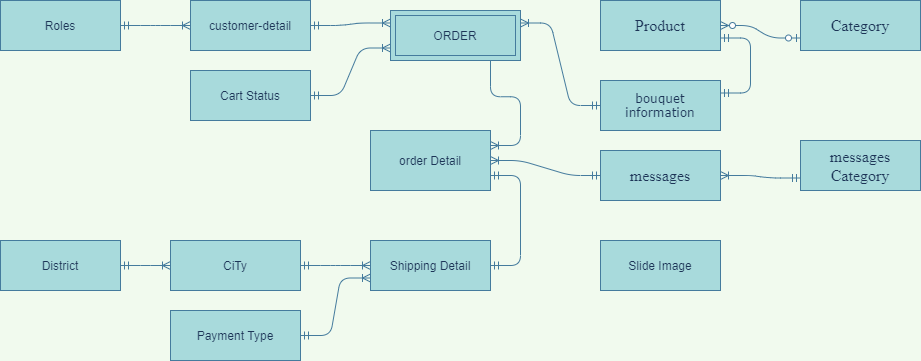

The diagram above was exported from draw.io. Its source (the exported page's mxGraphModel, read from the mxfile embedded in the PNG):
<mxGraphModel dx="2194" dy="834" grid="1" gridSize="10" guides="1" tooltips="1" connect="1" arrows="1" fold="1" page="1" pageScale="1" pageWidth="850" pageHeight="1100" background="#F1FAEE" math="0" shadow="0">
  <root>
    <mxCell id="0" />
    <mxCell id="1" parent="0" />
    <mxCell id="i2o-3k7WN3Kmbr3hyVa3-1" value="customer-detail" style="whiteSpace=wrap;html=1;align=center;rounded=0;sketch=0;fontColor=#1D3557;strokeColor=#457B9D;fillColor=#A8DADC;" parent="1" vertex="1">
      <mxGeometry x="160" y="210" width="120" height="50" as="geometry" />
    </mxCell>
    <mxCell id="i2o-3k7WN3Kmbr3hyVa3-3" value="&lt;p class=&quot;MsoNormal&quot;&gt;&lt;span style=&quot;font-family: &amp;#34;verdana&amp;#34; , sans-serif&quot;&gt;bouquet&lt;br/&gt;information&lt;/span&gt;&lt;/p&gt;" style="whiteSpace=wrap;html=1;align=center;rounded=0;sketch=0;fontColor=#1D3557;strokeColor=#457B9D;fillColor=#A8DADC;" parent="1" vertex="1">
      <mxGeometry x="570" y="290" width="120" height="50" as="geometry" />
    </mxCell>
    <mxCell id="i2o-3k7WN3Kmbr3hyVa3-4" value="&lt;p class=&quot;MsoNormal&quot;&gt;&lt;span style=&quot;font-size: 12.0pt ; font-family: &amp;#34;times new roman&amp;#34; , serif&quot;&gt;messages&lt;/span&gt;&lt;span style=&quot;font-family: &amp;#34;verdana&amp;#34; , sans-serif&quot;&gt;&lt;br&gt;&lt;/span&gt;&lt;/p&gt;" style="whiteSpace=wrap;html=1;align=center;rounded=0;sketch=0;fontColor=#1D3557;strokeColor=#457B9D;fillColor=#A8DADC;" parent="1" vertex="1">
      <mxGeometry x="570" y="360" width="120" height="50" as="geometry" />
    </mxCell>
    <mxCell id="i2o-3k7WN3Kmbr3hyVa3-6" value="&lt;p class=&quot;MsoNormal&quot;&gt;&lt;font face=&quot;times new roman, serif&quot;&gt;&lt;span style=&quot;font-size: 16px&quot;&gt;Category&lt;/span&gt;&lt;/font&gt;&lt;/p&gt;" style="whiteSpace=wrap;html=1;align=center;rounded=0;sketch=0;fontColor=#1D3557;strokeColor=#457B9D;fillColor=#A8DADC;" parent="1" vertex="1">
      <mxGeometry x="770" y="210" width="120" height="50" as="geometry" />
    </mxCell>
    <mxCell id="i2o-3k7WN3Kmbr3hyVa3-7" value="&lt;p class=&quot;MsoNormal&quot;&gt;&lt;font face=&quot;times new roman, serif&quot;&gt;&lt;span style=&quot;font-size: 16px&quot;&gt;Product&lt;/span&gt;&lt;/font&gt;&lt;/p&gt;" style="whiteSpace=wrap;html=1;align=center;rounded=0;sketch=0;fontColor=#1D3557;strokeColor=#457B9D;fillColor=#A8DADC;" parent="1" vertex="1">
      <mxGeometry x="570" y="210" width="120" height="50" as="geometry" />
    </mxCell>
    <mxCell id="i2o-3k7WN3Kmbr3hyVa3-8" value="" style="edgeStyle=entityRelationEdgeStyle;fontSize=12;html=1;endArrow=ERzeroToMany;startArrow=ERzeroToOne;fontColor=#1D3557;strokeColor=#457B9D;fillColor=#A8DADC;exitX=0;exitY=0.75;exitDx=0;exitDy=0;entryX=1;entryY=0.5;entryDx=0;entryDy=0;labelBackgroundColor=#F1FAEE;" parent="1" source="i2o-3k7WN3Kmbr3hyVa3-6" target="i2o-3k7WN3Kmbr3hyVa3-7" edge="1">
      <mxGeometry width="100" height="100" relative="1" as="geometry">
        <mxPoint x="700" y="360" as="sourcePoint" />
        <mxPoint x="570" y="235" as="targetPoint" />
      </mxGeometry>
    </mxCell>
    <mxCell id="i2o-3k7WN3Kmbr3hyVa3-10" value="" style="edgeStyle=entityRelationEdgeStyle;fontSize=12;html=1;endArrow=ERmandOne;startArrow=ERmandOne;fontColor=#1D3557;fillColor=#A8DADC;rounded=1;entryX=1;entryY=0.75;entryDx=0;entryDy=0;exitX=1;exitY=0.25;exitDx=0;exitDy=0;strokeColor=#457B9D;labelBackgroundColor=#F1FAEE;" parent="1" source="i2o-3k7WN3Kmbr3hyVa3-3" target="i2o-3k7WN3Kmbr3hyVa3-7" edge="1">
      <mxGeometry width="100" height="100" relative="1" as="geometry">
        <mxPoint x="730" y="330" as="sourcePoint" />
        <mxPoint x="630" y="260" as="targetPoint" />
      </mxGeometry>
    </mxCell>
    <mxCell id="i2o-3k7WN3Kmbr3hyVa3-14" value="&lt;p class=&quot;MsoNormal&quot;&gt;&lt;span style=&quot;font-size: 12.0pt ; font-family: &amp;#34;times new roman&amp;#34; , serif&quot;&gt;messages Category&lt;/span&gt;&lt;span style=&quot;font-family: &amp;#34;verdana&amp;#34; , sans-serif&quot;&gt;&lt;br&gt;&lt;/span&gt;&lt;/p&gt;" style="whiteSpace=wrap;html=1;align=center;rounded=0;sketch=0;fontColor=#1D3557;strokeColor=#457B9D;fillColor=#A8DADC;" parent="1" vertex="1">
      <mxGeometry x="770" y="350" width="120" height="50" as="geometry" />
    </mxCell>
    <mxCell id="i2o-3k7WN3Kmbr3hyVa3-15" value="" style="edgeStyle=entityRelationEdgeStyle;fontSize=12;html=1;endArrow=ERoneToMany;startArrow=ERmandOne;fontColor=#1D3557;strokeColor=#457B9D;fillColor=#A8DADC;entryX=1;entryY=0.5;entryDx=0;entryDy=0;exitX=0;exitY=0.75;exitDx=0;exitDy=0;labelBackgroundColor=#F1FAEE;" parent="1" source="i2o-3k7WN3Kmbr3hyVa3-14" target="i2o-3k7WN3Kmbr3hyVa3-4" edge="1">
      <mxGeometry width="100" height="100" relative="1" as="geometry">
        <mxPoint x="650" y="120" as="sourcePoint" />
        <mxPoint x="470" y="200" as="targetPoint" />
      </mxGeometry>
    </mxCell>
    <mxCell id="i2o-3k7WN3Kmbr3hyVa3-17" value="District" style="whiteSpace=wrap;html=1;align=center;rounded=0;sketch=0;fontColor=#1D3557;strokeColor=#457B9D;fillColor=#A8DADC;" parent="1" vertex="1">
      <mxGeometry x="-30" y="450" width="120" height="50" as="geometry" />
    </mxCell>
    <mxCell id="i2o-3k7WN3Kmbr3hyVa3-18" value="CiTy" style="whiteSpace=wrap;html=1;align=center;rounded=0;sketch=0;fontColor=#1D3557;strokeColor=#457B9D;fillColor=#A8DADC;" parent="1" vertex="1">
      <mxGeometry x="140" y="450" width="130" height="50" as="geometry" />
    </mxCell>
    <mxCell id="i2o-3k7WN3Kmbr3hyVa3-19" value="" style="edgeStyle=entityRelationEdgeStyle;fontSize=12;html=1;endArrow=ERoneToMany;startArrow=ERmandOne;fontColor=#1D3557;strokeColor=#457B9D;fillColor=#A8DADC;entryX=0;entryY=0.5;entryDx=0;entryDy=0;exitX=1;exitY=0.5;exitDx=0;exitDy=0;labelBackgroundColor=#F1FAEE;" parent="1" source="i2o-3k7WN3Kmbr3hyVa3-17" target="i2o-3k7WN3Kmbr3hyVa3-18" edge="1">
      <mxGeometry width="100" height="100" relative="1" as="geometry">
        <mxPoint x="660" y="110" as="sourcePoint" />
        <mxPoint x="610" y="100" as="targetPoint" />
      </mxGeometry>
    </mxCell>
    <mxCell id="i2o-3k7WN3Kmbr3hyVa3-20" value="Cart Status" style="whiteSpace=wrap;html=1;align=center;rounded=0;sketch=0;fontColor=#1D3557;strokeColor=#457B9D;fillColor=#A8DADC;" parent="1" vertex="1">
      <mxGeometry x="160" y="280" width="120" height="50" as="geometry" />
    </mxCell>
    <mxCell id="i2o-3k7WN3Kmbr3hyVa3-21" value="Roles" style="whiteSpace=wrap;html=1;align=center;rounded=0;sketch=0;fontColor=#1D3557;strokeColor=#457B9D;fillColor=#A8DADC;" parent="1" vertex="1">
      <mxGeometry x="-30" y="210" width="120" height="50" as="geometry" />
    </mxCell>
    <mxCell id="i2o-3k7WN3Kmbr3hyVa3-23" value="order Detail" style="whiteSpace=wrap;html=1;align=center;rounded=0;sketch=0;fontColor=#1D3557;strokeColor=#457B9D;fillColor=#A8DADC;" parent="1" vertex="1">
      <mxGeometry x="340" y="340" width="120" height="60" as="geometry" />
    </mxCell>
    <mxCell id="i2o-3k7WN3Kmbr3hyVa3-26" value="Slide Image" style="whiteSpace=wrap;html=1;align=center;rounded=0;sketch=0;fontColor=#1D3557;strokeColor=#457B9D;fillColor=#A8DADC;" parent="1" vertex="1">
      <mxGeometry x="570" y="450" width="120" height="50" as="geometry" />
    </mxCell>
    <mxCell id="i2o-3k7WN3Kmbr3hyVa3-27" value="" style="edgeStyle=entityRelationEdgeStyle;fontSize=12;html=1;endArrow=ERoneToMany;startArrow=ERmandOne;fontColor=#1D3557;strokeColor=#457B9D;fillColor=#A8DADC;entryX=1;entryY=0.25;entryDx=0;entryDy=0;labelBackgroundColor=#F1FAEE;" parent="1" source="i2o-3k7WN3Kmbr3hyVa3-3" target="vRk3gIPyjzG7p50UMaj8-3" edge="1">
      <mxGeometry width="100" height="100" relative="1" as="geometry">
        <mxPoint x="700" y="87.5" as="sourcePoint" />
        <mxPoint x="480" y="260" as="targetPoint" />
      </mxGeometry>
    </mxCell>
    <mxCell id="i2o-3k7WN3Kmbr3hyVa3-28" value="" style="edgeStyle=entityRelationEdgeStyle;fontSize=12;html=1;endArrow=ERoneToMany;startArrow=ERmandOne;fontColor=#1D3557;strokeColor=#457B9D;fillColor=#A8DADC;entryX=0;entryY=0.25;entryDx=0;entryDy=0;exitX=1;exitY=0.5;exitDx=0;exitDy=0;labelBackgroundColor=#F1FAEE;" parent="1" source="i2o-3k7WN3Kmbr3hyVa3-1" target="vRk3gIPyjzG7p50UMaj8-3" edge="1">
      <mxGeometry width="100" height="100" relative="1" as="geometry">
        <mxPoint x="550" y="325" as="sourcePoint" />
        <mxPoint x="330" y="265" as="targetPoint" />
      </mxGeometry>
    </mxCell>
    <mxCell id="i2o-3k7WN3Kmbr3hyVa3-29" value="" style="edgeStyle=entityRelationEdgeStyle;fontSize=12;html=1;endArrow=ERoneToMany;startArrow=ERmandOne;fontColor=#1D3557;strokeColor=#457B9D;fillColor=#A8DADC;entryX=0;entryY=0.5;entryDx=0;entryDy=0;exitX=1;exitY=0.5;exitDx=0;exitDy=0;labelBackgroundColor=#F1FAEE;" parent="1" source="i2o-3k7WN3Kmbr3hyVa3-21" target="i2o-3k7WN3Kmbr3hyVa3-1" edge="1">
      <mxGeometry width="100" height="100" relative="1" as="geometry">
        <mxPoint y="210" as="sourcePoint" />
        <mxPoint x="60" y="195" as="targetPoint" />
      </mxGeometry>
    </mxCell>
    <mxCell id="i2o-3k7WN3Kmbr3hyVa3-30" value="" style="edgeStyle=entityRelationEdgeStyle;fontSize=12;html=1;endArrow=ERoneToMany;startArrow=ERmandOne;fontColor=#1D3557;strokeColor=#457B9D;fillColor=#A8DADC;entryX=0;entryY=0.75;entryDx=0;entryDy=0;exitX=1;exitY=0.5;exitDx=0;exitDy=0;labelBackgroundColor=#F1FAEE;" parent="1" source="i2o-3k7WN3Kmbr3hyVa3-20" target="vRk3gIPyjzG7p50UMaj8-3" edge="1">
      <mxGeometry width="100" height="100" relative="1" as="geometry">
        <mxPoint x="580" y="325" as="sourcePoint" />
        <mxPoint x="330" y="277.5" as="targetPoint" />
      </mxGeometry>
    </mxCell>
    <mxCell id="vRk3gIPyjzG7p50UMaj8-1" value="" style="edgeStyle=entityRelationEdgeStyle;fontSize=12;html=1;endArrow=ERoneToMany;startArrow=ERmandOne;fontColor=#1D3557;strokeColor=#457B9D;fillColor=#A8DADC;exitX=1;exitY=0.75;exitDx=0;exitDy=0;labelBackgroundColor=#F1FAEE;entryX=1;entryY=0.25;entryDx=0;entryDy=0;" edge="1" parent="1" source="vRk3gIPyjzG7p50UMaj8-3" target="i2o-3k7WN3Kmbr3hyVa3-23">
      <mxGeometry width="100" height="100" relative="1" as="geometry">
        <mxPoint x="470" y="310" as="sourcePoint" />
        <mxPoint x="460" y="355" as="targetPoint" />
      </mxGeometry>
    </mxCell>
    <mxCell id="vRk3gIPyjzG7p50UMaj8-2" value="Shipping Detail" style="whiteSpace=wrap;html=1;align=center;rounded=0;sketch=0;fontColor=#1D3557;strokeColor=#457B9D;fillColor=#A8DADC;" vertex="1" parent="1">
      <mxGeometry x="340" y="450" width="120" height="50" as="geometry" />
    </mxCell>
    <mxCell id="vRk3gIPyjzG7p50UMaj8-3" value="ORDER" style="shape=ext;margin=3;double=1;whiteSpace=wrap;html=1;align=center;fillColor=#A8DADC;strokeColor=#457B9D;fontColor=#1D3557;" vertex="1" parent="1">
      <mxGeometry x="360" y="220" width="130" height="50" as="geometry" />
    </mxCell>
    <mxCell id="vRk3gIPyjzG7p50UMaj8-5" value="" style="edgeStyle=entityRelationEdgeStyle;fontSize=12;html=1;endArrow=ERoneToMany;startArrow=ERmandOne;fontColor=#1D3557;strokeColor=#457B9D;fillColor=#A8DADC;entryX=1;entryY=0.5;entryDx=0;entryDy=0;exitX=0;exitY=0.5;exitDx=0;exitDy=0;labelBackgroundColor=#F1FAEE;" edge="1" parent="1" source="i2o-3k7WN3Kmbr3hyVa3-4" target="i2o-3k7WN3Kmbr3hyVa3-23">
      <mxGeometry width="100" height="100" relative="1" as="geometry">
        <mxPoint x="780" y="397.5" as="sourcePoint" />
        <mxPoint x="700" y="395" as="targetPoint" />
      </mxGeometry>
    </mxCell>
    <mxCell id="vRk3gIPyjzG7p50UMaj8-6" value="" style="edgeStyle=entityRelationEdgeStyle;fontSize=12;html=1;endArrow=ERoneToMany;startArrow=ERmandOne;fontColor=#1D3557;strokeColor=#457B9D;fillColor=#A8DADC;entryX=0;entryY=0.5;entryDx=0;entryDy=0;exitX=1;exitY=0.5;exitDx=0;exitDy=0;labelBackgroundColor=#F1FAEE;" edge="1" parent="1" source="i2o-3k7WN3Kmbr3hyVa3-18" target="vRk3gIPyjzG7p50UMaj8-2">
      <mxGeometry width="100" height="100" relative="1" as="geometry">
        <mxPoint x="580" y="395" as="sourcePoint" />
        <mxPoint x="470" y="387.5" as="targetPoint" />
      </mxGeometry>
    </mxCell>
    <mxCell id="vRk3gIPyjzG7p50UMaj8-7" value="" style="edgeStyle=entityRelationEdgeStyle;fontSize=12;html=1;endArrow=ERmandOne;startArrow=ERmandOne;fontColor=#1D3557;strokeColor=#457B9D;fillColor=#A8DADC;entryX=1;entryY=0.5;entryDx=0;entryDy=0;exitX=1;exitY=0.75;exitDx=0;exitDy=0;" edge="1" parent="1" source="i2o-3k7WN3Kmbr3hyVa3-23" target="vRk3gIPyjzG7p50UMaj8-2">
      <mxGeometry width="100" height="100" relative="1" as="geometry">
        <mxPoint x="470" y="390" as="sourcePoint" />
        <mxPoint x="530" y="350" as="targetPoint" />
      </mxGeometry>
    </mxCell>
    <mxCell id="vRk3gIPyjzG7p50UMaj8-8" value="Payment Type" style="whiteSpace=wrap;html=1;align=center;rounded=0;sketch=0;fontColor=#1D3557;strokeColor=#457B9D;fillColor=#A8DADC;" vertex="1" parent="1">
      <mxGeometry x="140" y="520" width="130" height="50" as="geometry" />
    </mxCell>
    <mxCell id="vRk3gIPyjzG7p50UMaj8-9" value="" style="edgeStyle=entityRelationEdgeStyle;fontSize=12;html=1;endArrow=ERoneToMany;startArrow=ERmandOne;fontColor=#1D3557;strokeColor=#457B9D;fillColor=#A8DADC;entryX=0;entryY=0.75;entryDx=0;entryDy=0;labelBackgroundColor=#F1FAEE;exitX=1;exitY=0.5;exitDx=0;exitDy=0;" edge="1" parent="1" source="vRk3gIPyjzG7p50UMaj8-8" target="vRk3gIPyjzG7p50UMaj8-2">
      <mxGeometry width="100" height="100" relative="1" as="geometry">
        <mxPoint x="230" y="485" as="sourcePoint" />
        <mxPoint x="350" y="485" as="targetPoint" />
      </mxGeometry>
    </mxCell>
  </root>
</mxGraphModel>